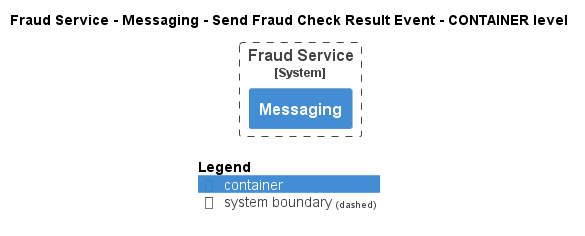

The diagram above was rendered by PlantUML. Its source (embedded in the PNG):
@startuml
!pragma layout smetana
!include ..\..\..\..\..\..\.c4s\C4_Container.puml

AddElementTag("state:new", $bgColor=green, $fontColor=#ffffff, $borderColor=green, $shadowing="False")
AddElementTag("state:changed", $bgColor=orange, $fontColor=#ffffff, $borderColor=orange, $shadowing="False")
AddElementTag("state:removed", $bgColor=red, $fontColor=#ffffff, $borderColor=red, $shadowing="False")

AddRelTag("state:new", $textColor=green, $lineColor=green)
AddRelTag("state:changed", $textColor=orange, $lineColor=orange)
AddRelTag("state:removed", $textColor=red, $lineColor=red)

SHOW_PERSON_PORTRAIT()
LAYOUT_TOP_DOWN()

skinparam linetype polyline

title Fraud Service - Messaging - Send Fraud Check Result Event - CONTAINER level


System_Boundary(ECommercePlatform.SoftwareSystems.FraudService, "Fraud Service") {
    Container(ECommercePlatform.SoftwareSystems.FraudService.Containers.Messaging, "Messaging", "", "")
}



SHOW_LEGEND()
@enduml